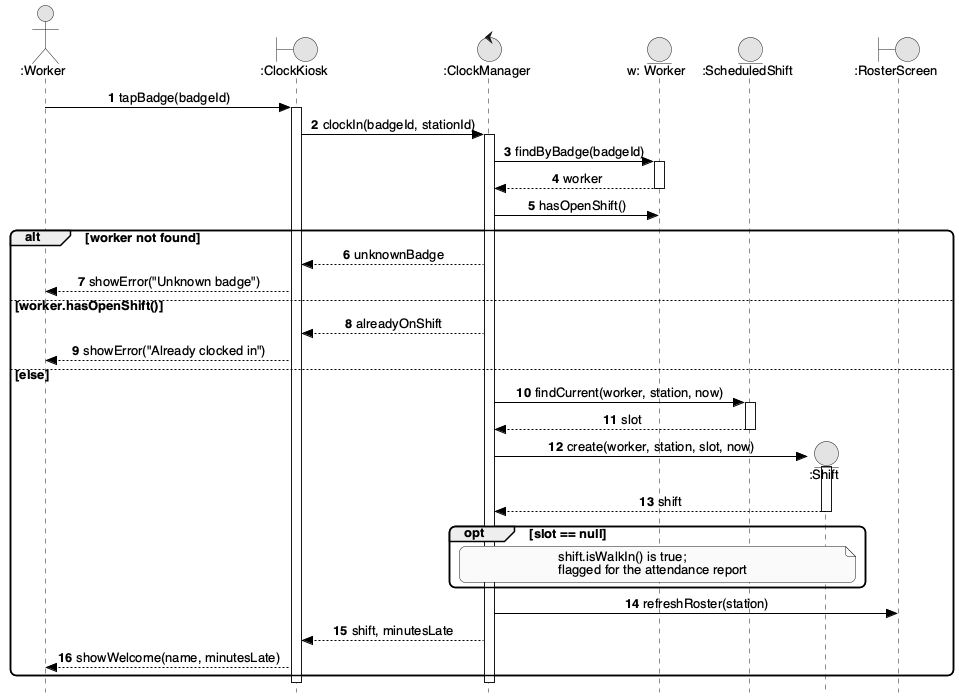

The diagram above was rendered by PlantUML. Its source (embedded in the PNG):
@startuml seq-clock-in
!include style.iuml
skinparam style strictuml
skinparam sequenceMessageAlign center
autonumber

actor ":Worker" as W
boundary ":ClockKiosk" as K
control ":ClockManager" as C
entity "w: Worker" as WR
entity ":ScheduledShift" as SS
entity ":Shift" as SH
boundary ":RosterScreen" as R

W -> K : tapBadge(badgeId)
activate K
K -> C : clockIn(badgeId, stationId)
activate C
C -> WR : findByBadge(badgeId)
activate WR
WR --> C : worker
deactivate WR
C -> WR : hasOpenShift()

alt worker not found
  C --> K : unknownBadge
  K --> W : showError("Unknown badge")
else worker.hasOpenShift()
  C --> K : alreadyOnShift
  K --> W : showError("Already clocked in")
else else
  C -> SS : findCurrent(worker, station, now)
  activate SS
  SS --> C : slot
  deactivate SS
  C -> SH ** : create(worker, station, slot, now)
  activate SH
  SH --> C : shift
  deactivate SH
  opt slot == null
    note over C, SH : shift.isWalkIn() is true;\nflagged for the attendance report
  end
  C -> R : refreshRoster(station)
  C --> K : shift, minutesLate
  K --> W : showWelcome(name, minutesLate)
end
deactivate C
deactivate K
@enduml